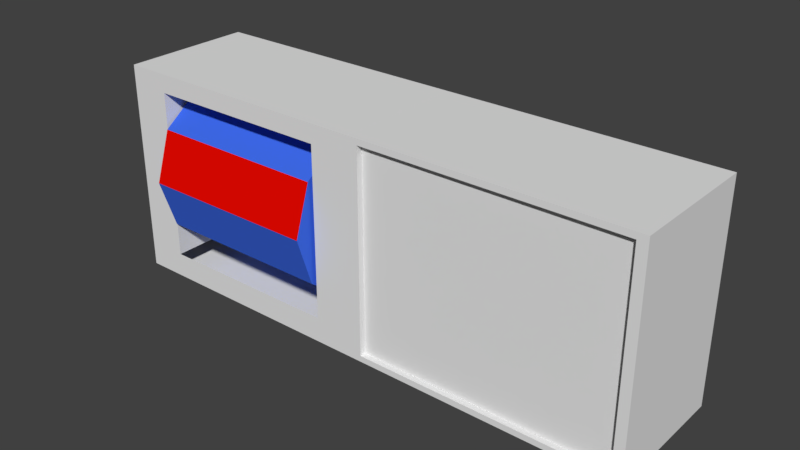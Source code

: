# Source: Wheel.blend  (saved by Blender 2.79.0; exported with 4.5.12 LTS)
import bpy
from mathutils import Matrix  # noqa: F401  (used for matrix-valued properties, if any)

bpy.ops.wm.read_factory_settings(use_empty=True)
scene = bpy.context.scene
scene.name = 'Scene'

# ---- collections
col_collection_1 = bpy.data.collections.new('Collection 1'); scene.collection.children.link(col_collection_1)
col_collection_7 = bpy.data.collections.new('Collection 7'); scene.collection.children.link(col_collection_7)

# ---- materials (node trees are filled in below, after node groups)
mat_material_001 = bpy.data.materials.new('Material.001')
mat_material_001.alpha_threshold = 0.0
mat_material_001.use_transparent_shadow = False
mat_material_001.diffuse_color = (0.0502, 0.148, 0.8, 1.0)
mat_material_001.roughness = 0.5
mat_material_002 = bpy.data.materials.new('Material.002')
mat_material_002.alpha_threshold = 0.0
mat_material_002.use_transparent_shadow = False
mat_material_002.diffuse_color = (0.8, 0.002761, 0.0, 1.0)
mat_material_002.roughness = 0.5

# ---- material node trees

# ---- world
world_world = bpy.data.worlds.new('World'); scene.world = world_world
world_world.color = (0.05088, 0.05088, 0.05088)
world_world.use_sun_shadow = False
world_world.sun_shadow_jitter_overblur = 0.0
world_world.cycles.sampling_method = 'MANUAL'

# ---- meshes
me_cylinder = bpy.data.meshes.new('Cylinder')
me_cylinder.from_pydata([(0.0, 1.0, -1.0), (0.5878, 0.809, -1.0), (0.9511, 0.309, -1.0), (0.9511, -0.309, -1.0), (0.5878, -0.809, -1.0), (-8.742e-08, -1.0, -1.0), (-0.5878, -0.809, -1.0), (-0.9511, -0.309, -1.0), (-0.9511, 0.309, -1.0), (-0.5878, 0.809, -1.0), (-1.272e-07, 0.3146, -1.0), (0.0, 1.0, 1.0), (0.5878, 0.809, 1.0), (0.9511, 0.309, 1.0), (0.9511, -0.309, 1.0), (0.5878, -0.809, 1.0), (-8.742e-08, -1.0, 1.0), (-0.5878, -0.809, 1.0), (-0.9511, -0.309, 1.0), (-0.9511, 0.309, 1.0), (-0.5878, 0.809, 1.0), (0.1849, 0.2545, -1.0), (0.2992, 0.09722, -1.0), (0.2992, -0.09722, -1.0), (0.1849, -0.2545, -1.0), (-1.547e-07, -0.3146, -1.0), (-0.1849, -0.2545, -1.0), (-0.2992, -0.09722, -1.0), (-0.2992, 0.09722, -1.0), (-0.1849, 0.2545, -1.0), (1.397e-07, 0.3146, 1.0), (0.1849, 0.2545, 1.0), (0.2992, 0.09722, 1.0), (0.2992, -0.09722, 1.0), (0.1849, -0.2545, 1.0), (1.122e-07, -0.3146, 1.0), (-0.1849, -0.2545, 1.0), (-0.2992, -0.09722, 1.0), (-0.2992, 0.09722, 1.0), (-0.1849, 0.2545, 1.0), (-0.1849, 0.2545, -1.405), (-0.2992, 0.09722, -1.405), (-0.2992, -0.09722, -1.405), (-0.1849, -0.2545, -1.405), (-2.336e-07, -0.3146, -1.405), (0.1849, -0.2545, -1.405), (0.2992, -0.09722, -1.405), (0.2992, 0.09722, -1.405), (0.1849, 0.2545, -1.405), (-2.061e-07, 0.3146, -1.405), (2.188e-07, 0.3146, 1.406), (0.1849, 0.2545, 1.406), (0.2992, 0.09722, 1.406), (0.2992, -0.09722, 1.406), (0.1849, -0.2545, 1.406), (1.913e-07, -0.3146, 1.406), (-0.1849, -0.2545, 1.406), (-0.2992, -0.09722, 1.406), (-0.2992, 0.09722, 1.406), (-0.1849, 0.2545, 1.406), (-2.219e-07, 1.561e-07, -1.405), (2.133e-07, -1.531e-07, 1.406)], [], [(31, 30, 50, 51), (21, 22, 47, 48), (41, 40, 60), (38, 37, 57, 58), (25, 26, 43, 44), (48, 47, 60), (37, 36, 56, 57), (40, 49, 60), (2, 3, 23, 22), (8, 7, 18, 19), (7, 6, 17, 18), (6, 5, 16, 17), (5, 4, 15, 16), (4, 3, 14, 15), (3, 2, 13, 14), (2, 1, 12, 13), (1, 0, 11, 12), (36, 35, 55, 56), (0, 9, 20, 11), (9, 8, 19, 20), (15, 14, 33, 34), (3, 4, 24, 23), (16, 15, 34, 35), (4, 5, 25, 24), (17, 16, 35, 36), (5, 6, 26, 25), (18, 17, 36, 37), (6, 7, 27, 26), (19, 18, 37, 38), (12, 11, 30, 31), (7, 8, 28, 27), (20, 19, 38, 39), (0, 1, 21, 10), (13, 12, 31, 32), (8, 9, 29, 28), (11, 20, 39, 30), (1, 2, 22, 21), (14, 13, 32, 33), (9, 0, 10, 29), (27, 28, 41, 42), (23, 24, 45, 46), (45, 44, 60), (49, 48, 60), (44, 43, 60), (43, 42, 60), (22, 23, 46, 47), (47, 46, 60), (29, 10, 49, 40), (28, 29, 40, 41), (39, 38, 58, 59), (24, 25, 44, 45), (32, 31, 51, 52), (30, 39, 59, 50), (10, 21, 48, 49), (33, 32, 52, 53), (34, 33, 53, 54), (26, 27, 42, 43), (35, 34, 54, 55), (46, 45, 60), (42, 41, 60), (54, 53, 61), (51, 50, 61), (58, 57, 61), (55, 54, 61), (52, 51, 61), (59, 58, 61), (56, 55, 61), (53, 52, 61), (50, 59, 61), (57, 56, 61)])
me_cylinder.polygons.foreach_set('material_index', [0, 0, 0, 0, 0, 0, 0, 0, 0, 0, 0, 1, 0, 0, 0, 0, 0, 0, 0, 0, 0, 0, 0, 0, 0, 0, 0, 0, 0, 0, 0, 0, 0, 0, 0, 0, 0, 0, 0, 0, 0, 0, 0, 0, 0, 0, 0, 0, 0, 0, 0, 0, 0, 0, 0, 0, 0, 0, 0, 0, 0, 0, 0, 0, 0, 0, 0, 0, 0, 0])
me_cylinder.materials.append(mat_material_001)
me_cylinder.materials.append(mat_material_002)
me_cylinder.use_remesh_preserve_volume = False
me_cylinder.use_remesh_preserve_attributes = False
me_cylinder.use_mirror_vertex_groups = False
me_cylinder.update()
me_cube_001 = bpy.data.meshes.new('Cube.001')
me_cube_001.from_pydata([(-1.601, -0.6758, -1.29), (-1.601, 0.8915, -1.29), (-1.114, -0.6758, -1.29), (-1.114, 0.8915, -1.29), (-1.601, -0.6758, 1.231), (-1.601, 0.8915, 1.231), (-1.114, 0.8915, 1.231), (-1.114, -0.6758, 1.231), (-1.114, 0.8915, -1.219), (-1.114, 0.8915, 1.16), (-1.601, -0.6758, -1.219), (-1.601, -0.6758, 1.16), (-1.601, 0.8915, 1.16), (-1.601, 0.8915, -1.219), (-1.114, -0.6758, -1.219), (-1.114, -0.6758, 1.16), (-1.487, 0.8915, -1.29), (-1.487, -0.6758, -1.29), (-1.487, 0.8915, 1.231), (-1.487, -0.6758, 1.231), (-1.487, 0.8915, -1.219), (-1.487, 0.8915, 1.16), (-1.487, -0.6758, -1.219), (-1.487, -0.6758, 1.16), (-1.114, -0.6039, -1.219), (-1.114, -0.6039, 1.16), (-1.487, -0.6039, -1.219), (-1.487, -0.6039, 1.16), (1.601, -0.6758, -1.29), (1.601, 0.8915, -1.29), (1.114, -0.6758, -1.29), (1.114, 0.8915, -1.29), (-1.264e-07, 0.8915, -1.29), (-1.264e-07, -0.6758, -1.29), (1.601, -0.6758, 1.231), (1.601, 0.8915, 1.231), (1.114, 0.8915, 1.231), (1.114, -0.6758, 1.231), (-1.264e-07, 0.8915, 1.231), (-1.264e-07, -0.6758, 1.231), (1.114, 0.8915, -1.219), (1.114, 0.8915, 1.16), (-1.264e-07, 0.8915, 1.16), (-1.264e-07, 0.8915, -1.219), (1.601, -0.6758, -1.219), (1.601, -0.6758, 1.16), (1.601, 0.8915, 1.16), (1.601, 0.8915, -1.219), (1.114, -0.6758, -1.219), (1.114, -0.6758, 1.16), (-1.264e-07, -0.6758, 1.16), (-1.264e-07, -0.6758, -1.219), (1.487, 0.8915, -1.29), (1.487, -0.6758, -1.29), (1.487, 0.8915, 1.231), (1.487, -0.6758, 1.231), (1.487, 0.8915, -1.219), (1.487, 0.8915, 1.16), (1.487, -0.6758, -1.219), (1.487, -0.6758, 1.16), (1.114, -0.6039, -1.219), (1.114, -0.6039, 1.16), (-1.264e-07, -0.6039, 1.16), (-1.264e-07, -0.6039, -1.219), (1.487, -0.6039, -1.219), (1.487, -0.6039, 1.16)], [], [(12, 11, 4, 5), (42, 9, 6, 38), (18, 5, 4, 19), (6, 7, 39, 38), (23, 15, 7, 19), (21, 12, 5, 18), (15, 50, 39, 7), (2, 33, 51, 14), (50, 15, 25, 62), (16, 1, 13, 20), (20, 13, 12, 21), (17, 2, 14, 22), (15, 23, 27, 25), (32, 3, 8, 43), (43, 8, 9, 42), (1, 0, 10, 13), (13, 10, 11, 12), (10, 22, 23, 11), (0, 17, 22, 10), (8, 20, 21, 9), (3, 16, 20, 8), (9, 21, 18, 6), (11, 23, 19, 4), (6, 18, 19, 7), (24, 63, 62, 25), (26, 24, 25, 27), (23, 22, 26, 27), (22, 14, 24, 26), (14, 51, 63, 24), (46, 35, 34, 45), (42, 38, 36, 41), (54, 55, 34, 35), (36, 38, 39, 37), (59, 55, 37, 49), (50, 39, 38, 42), (57, 54, 35, 46), (49, 37, 39, 50), (30, 48, 51, 33), (50, 62, 61, 49), (52, 56, 47, 29), (56, 57, 46, 47), (53, 58, 48, 30), (49, 61, 65, 59), (32, 43, 40, 31), (43, 42, 41, 40), (29, 47, 44, 28), (47, 46, 45, 44), (44, 45, 59, 58), (28, 44, 58, 53), (40, 41, 57, 56), (31, 40, 56, 52), (41, 36, 54, 57), (45, 34, 55, 59), (36, 37, 55, 54), (60, 61, 62, 63), (64, 65, 61, 60), (59, 65, 64, 58), (58, 64, 60, 48), (48, 60, 63, 51), (29, 28, 53, 52), (52, 53, 30, 31), (32, 31, 30, 33), (32, 33, 2, 3), (16, 3, 2, 17), (0, 1, 16, 17)])
me_cube_001.use_remesh_preserve_volume = False
me_cube_001.use_remesh_preserve_attributes = False
me_cube_001.use_mirror_vertex_groups = False
me_cube_001.update()
me_cube = bpy.data.meshes.new('Cube')
me_cube.from_pydata([(-1.601, -0.5673, 1.221), (-1.601, 0.9999, 1.221), (-1.114, -0.5673, 1.221), (-1.114, 0.9999, 1.221), (0.0, 0.9999, 1.221), (0.0, -0.5673, 1.221), (-1.601, -0.5673, -1.007), (-1.601, 0.9999, -1.007), (-1.114, -0.5673, -1.007), (-1.114, 0.9999, -1.007), (-1.487, 0.9999, -1.007), (-1.487, 0.9999, 1.221), (-1.487, -0.5673, -1.007), (-1.487, -0.5673, 1.221), (-1.487, -0.5673, 1.002), (-1.487, 0.9999, 1.002), (0.0, -0.5673, 1.002), (0.0, 0.9999, 1.002), (-1.114, 0.9999, 1.002), (-1.114, -0.5673, 1.002), (-1.601, 0.9999, 1.002), (-1.601, -0.5673, 1.002), (0.0, -0.5673, -1.007), (0.0, 0.9999, -1.007), (-1.114, 0.9999, -1.3), (-1.114, -0.5673, -1.3), (-1.487, 0.9999, -1.3), (-1.601, -0.5673, -1.3), (-1.601, 0.9999, -1.3), (-1.487, -0.5673, -1.3), (0.0, 0.9999, -1.3), (0.0, -0.5673, -1.3)], [], [(14, 21, 6, 12), (20, 15, 10, 7), (21, 20, 7, 6), (3, 4, 17, 18), (9, 18, 19, 8), (0, 1, 20, 21), (5, 2, 19, 16), (1, 11, 15, 20), (11, 3, 18, 15), (17, 16, 19, 18), (19, 14, 12, 8), (13, 0, 21, 14), (2, 13, 14, 19), (15, 18, 9, 10), (23, 30, 24, 9), (7, 10, 26, 28), (8, 12, 29, 25), (24, 30, 31, 25), (27, 28, 26, 29), (24, 25, 29, 26), (12, 6, 27, 29), (6, 7, 28, 27), (8, 25, 31, 22), (10, 9, 24, 26), (11, 13, 2, 3), (0, 13, 11, 1), (4, 3, 2, 5)])
me_cube.use_remesh_preserve_volume = False
me_cube.use_remesh_preserve_attributes = False
me_cube.use_mirror_vertex_groups = False
me_cube.update()

# ---- objects
ob_cylinder = bpy.data.objects.new('Cylinder', me_cylinder)
ob_cube_001 = bpy.data.objects.new('Cube.001', me_cube_001)
ob_cube = bpy.data.objects.new('Cube', me_cube)

# ---- transforms, parenting, visibility, modifiers, constraints
ob_cylinder.location = (0.0, 0.2128, 0.0)
ob_cylinder.rotation_euler = (-1.344e-07, 1.571, 0.0)
ob_cylinder.scale = (1.0, 1.0, 1.081)
ob_cylinder.lineart.crease_threshold = 0.0
ob_cube_001.location = (3.207, 0.1084, -0.01008)
ob_cube_001.lineart.crease_threshold = 0.0
ob_cube.location = (0.004944, 0.0, 0.0)
ob_cube.lineart.crease_threshold = 0.0
_m = ob_cube.modifiers.new('Mirror', 'MIRROR')
_m.use_clip = True

# ---- collection membership
col_collection_1.objects.link(ob_cylinder)
col_collection_7.objects.link(ob_cube_001)
col_collection_7.objects.link(ob_cube)

# ---- scene / render settings (as saved in the file)
scene.frame_start = 1; scene.frame_end = 250; scene.frame_set(1)
scene.render.engine = 'BLENDER_EEVEE_NEXT'
scene.render.resolution_percentage = 50
scene.render.dither_intensity = 0.0
scene.cycles.use_denoising = False
scene.cycles.samples = 128
scene.cycles.sampling_pattern = 'TABULATED_SOBOL'
scene.cycles.use_adaptive_sampling = False
scene.cycles.use_light_tree = False
scene.cycles.blur_glossy = 0.0
scene.cycles.sample_clamp_indirect = 0.0
scene.view_settings.view_transform = 'Standard'
bpy.context.view_layer.update()

# ---- added for rendering (the .blend has no active camera and no usable light): camera, sun
cam_auto = bpy.data.cameras.new('AutoCamera')
cam_auto.lens = 50.0
cam_auto.sensor_width = 36.0
cam_auto.clip_end = 1000.0
ob_auto_camera = bpy.data.objects.new('AutoCamera', cam_auto)
scene.collection.objects.link(ob_auto_camera)
ob_auto_camera.location = (8.23692, -7.74439, 5.26527)
ob_auto_camera.rotation_euler = (1.09748, -7.21219e-08, 0.694738)
scene.camera = ob_auto_camera
light_auto_sun = bpy.data.lights.new('AutoSun', 'SUN')
light_auto_sun.energy = 3.0
light_auto_sun.angle = 0.0523599
ob_auto_sun = bpy.data.objects.new('AutoSun', light_auto_sun)
scene.collection.objects.link(ob_auto_sun)
ob_auto_sun.rotation_euler = (0.872665, 0.174533, 0.523599)
bpy.context.view_layer.update()
